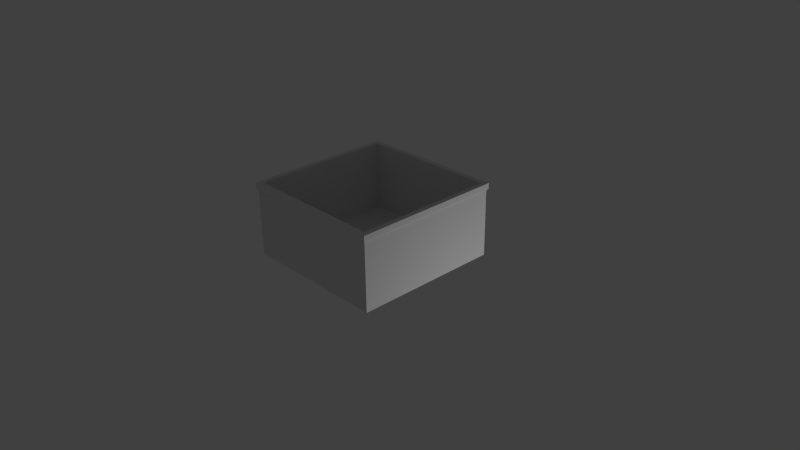 # Source: cage.blend  (saved by Blender 2.79.0; exported with 4.5.12 LTS)
import bpy
from mathutils import Matrix  # noqa: F401  (used for matrix-valued properties, if any)

bpy.ops.wm.read_factory_settings(use_empty=True)
scene = bpy.context.scene
scene.name = 'Scene'

# ---- collections
col_collection_1 = bpy.data.collections.new('Collection 1'); scene.collection.children.link(col_collection_1)

# ---- materials (node trees are filled in below, after node groups)
mat_cagematerial = bpy.data.materials.new('CageMaterial')
mat_cagematerial.alpha_threshold = 0.0
mat_cagematerial.use_transparent_shadow = False
mat_cagematerial.roughness = 0.5
mat_cagematerial.line_color = (0.0, 0.0, 0.0, 1.0)
mat_cageinner = bpy.data.materials.new('CageInner')
mat_cageinner.alpha_threshold = 0.0
mat_cageinner.use_transparent_shadow = False
mat_cageinner.roughness = 0.5

# ---- material node trees

# ---- world
world_world = bpy.data.worlds.new('World'); scene.world = world_world
world_world.color = (0.05088, 0.05088, 0.05088)
world_world.use_sun_shadow = False
world_world.sun_shadow_jitter_overblur = 0.0
world_world.cycles.sampling_method = 'NONE'
world_world.cycles.sample_map_resolution = 256

# ---- cameras
cam_camera = bpy.data.cameras.new('Camera')
cam_camera.clip_end = 100.0
cam_camera.lens = 35.0
cam_camera.sensor_width = 32.0
cam_camera.sensor_height = 18.0
cam_camera.ortho_scale = 7.314
cam_camera.dof.focus_distance = 0.0
cam_camera.dof.aperture_fstop = 128.0

# ---- lights
light_lamp = bpy.data.lights.new('Lamp', 'POINT')
light_lamp.transmission_factor = 0.0
light_lamp.cutoff_distance = 30.0
light_lamp.energy = 100.0
light_lamp.shadow_buffer_clip_start = 1.001
light_lamp.shadow_soft_size = 0.1
light_lamp.shadow_maximum_resolution = 0.006
light_lamp.use_absolute_resolution = True
light_lamp.cycles.use_multiple_importance_sampling = False

# ---- meshes
me_cube = bpy.data.meshes.new('Cube')
me_cube.from_pydata([(1.02, 1.02, 1.0), (1.0, 1.0, -5.96e-08), (-1.0, 1.0, 1.192e-07), (-1.02, 1.02, 1.0), (1.02, -1.02, 1.0), (1.0, -1.0, -4.768e-07), (-1.0, -1.0, 4.172e-07), (-1.02, -1.02, 1.0), (0.95, 0.95, 1.0), (-0.95, 0.95, 1.0), (0.95, -0.95, 1.0), (-0.95, -0.95, 1.0), (0.95, 0.95, 0.05), (-0.95, 0.95, 0.05), (0.95, -0.95, 0.05), (-0.95, -0.95, 0.05), (0.95, 0.95, -5.96e-08), (-0.95, 0.95, 1.192e-07), (0.95, -0.95, -5.364e-07), (-0.95, -0.95, 4.172e-07), (1.0, 1.0, 0.9), (-1.0, 1.0, 0.9), (1.0, -1.0, 0.9), (-1.0, -1.0, 0.9), (-1.02, 1.02, 0.925), (-1.02, -1.02, 0.925), (1.02, 1.02, 0.925), (1.02, -1.02, 0.925), (0.5739, 0.06687, 0.7667)], [], [(20, 1, 2, 21), (22, 23, 6, 5), (20, 22, 5, 1), (6, 2, 17, 19), (24, 25, 7, 3), (4, 0, 8, 10), (11, 10, 14, 15), (7, 4, 10, 11), (3, 7, 11, 9), (0, 3, 9, 8), (14, 12, 13, 15), (10, 8, 12, 14), (9, 11, 15, 13), (8, 9, 13, 12), (16, 18, 19, 17), (1, 5, 18, 16), (2, 1, 16, 17), (5, 6, 19, 18), (2, 6, 23, 21), (26, 27, 22, 20), (27, 25, 23, 22), (26, 20, 21, 24), (0, 26, 24, 3), (4, 7, 25, 27), (0, 4, 27, 26), (21, 23, 25, 24)])
_uv = me_cube.uv_layers.new(name='UVMap')
_uv.uv.foreach_set('vector', [0.0, 0.0, 1.0, 0.0, 1.0, 1.0, 0.0, 1.0, 0.8912, 0.3311, 0.008824, 0.3311, 0.008823, 2.235e-08, 0.8912, -4.47e-08, 0.0, 0.0, 1.0, 0.0, 1.0, 1.0, 0.0, 1.0, 0.0, 0.0, 1.0, 0.0, 1.0, 1.0, 0.0, 1.0, 0.0, 0.0, 1.0, 0.0, 1.0, 1.0, 0.0, 1.0, 0.0, 0.0, 1.0, 0.0, 1.0, 1.0, 0.0, 1.0, 0.8691, 0.375, 0.03088, 0.375, 0.03088, 0.02344, 0.8691, 0.02344, 0.9529, 1.0, 0.9529, 0.25, 1.0, 0.2757, 1.0, 0.9743, 0.0, 0.0, 1.0, 0.0, 1.0, 1.0, 0.0, 1.0, 0.0, 0.0, 1.0, 0.0, 1.0, 1.0, 0.0, 1.0, 0.0, 1.0, 5.96e-08, 0.5, 0.5, 0.5, 0.5, 1.0, 0.0, 0.0, 1.0, 0.0, 1.0, 1.0, 0.0, 1.0, 0.0, 0.0, 1.0, 0.0, 1.0, 1.0, 0.0, 1.0, 0.0, 0.0, 1.0, 0.0, 1.0, 1.0, 0.0, 1.0, 0.0, 0.0, 1.0, 0.0, 1.0, 1.0, 0.0, 1.0, 0.0, 0.0, 1.0, 0.0, 1.0, 1.0, 0.0, 1.0, 0.0, 0.0, 1.0, 0.0, 1.0, 1.0, 0.0, 1.0, 0.0, 0.0, 1.0, 0.0, 1.0, 1.0, 0.0, 1.0, 0.0, 0.0, 1.0, 0.0, 1.0, 1.0, 0.0, 1.0, 0.0, 0.0, 1.0, 0.0, 1.0, 1.0, 0.0, 1.0, 0.9, 0.3369, 0.0, 0.3369, 0.008824, 0.3311, 0.8912, 0.3311, 0.0, 0.0, 1.0, 0.0, 1.0, 1.0, 0.0, 1.0, 0.0, 0.0, 1.0, 0.0, 1.0, 1.0, 0.0, 1.0, 0.9, 0.375, 5.364e-08, 0.375, 0.0, 0.3369, 0.9, 0.3369, 0.0, 0.0, 1.0, 0.0, 1.0, 1.0, 0.0, 1.0, 0.0, 0.0, 1.0, 0.0, 1.0, 1.0, 0.0, 1.0])
me_cube.materials.append(mat_cagematerial)
me_cube.materials.append(mat_cageinner)
me_cube.use_remesh_preserve_volume = False
me_cube.use_remesh_preserve_attributes = False
me_cube.use_mirror_vertex_groups = False
me_cube.update()

# ---- objects
ob_cube = bpy.data.objects.new('Cube', me_cube)
ob_lamp = bpy.data.objects.new('Lamp', light_lamp)
ob_camera = bpy.data.objects.new('Camera', cam_camera)

# ---- transforms, parenting, visibility, modifiers, constraints
ob_cube.location = (0.0, 0.0, 0.0)
ob_cube.lock_rotations_4d = False
ob_cube.empty_display_type = 'ARROWS'
ob_cube.lineart.crease_threshold = 0.0
ob_lamp.location = (4.076, 1.005, -0.8609)
ob_lamp.rotation_euler = (0.6503, 0.05522, 1.866)
ob_lamp.lock_rotations_4d = False
ob_lamp.empty_display_type = 'ARROWS'
ob_lamp.color = (0.0, 0.0, 0.0, 0.0)
ob_lamp.lineart.crease_threshold = 0.0
ob_camera.location = (7.481, -6.508, 5.344)
ob_camera.rotation_euler = (1.109, 0.01082, 0.8149)
ob_camera.lock_rotations_4d = False
ob_camera.empty_display_type = 'ARROWS'
ob_camera.color = (0.0, 0.0, 0.0, 0.0)
ob_camera.display_type = 'WIRE'
ob_camera.lineart.crease_threshold = 0.0

# ---- collection membership
col_collection_1.objects.link(ob_cube)
col_collection_1.objects.link(ob_lamp)
col_collection_1.objects.link(ob_camera)

# ---- scene / render settings (as saved in the file)
scene.camera = ob_camera
scene.frame_start = 1; scene.frame_end = 250; scene.frame_set(1)
scene.render.engine = 'BLENDER_EEVEE_NEXT'
scene.render.resolution_percentage = 50
scene.render.dither_intensity = 0.0
scene.cycles.use_denoising = False
scene.cycles.samples = 10
scene.cycles.sampling_pattern = 'TABULATED_SOBOL'
scene.cycles.light_sampling_threshold = 0.0
scene.cycles.use_adaptive_sampling = False
scene.cycles.use_light_tree = False
scene.cycles.blur_glossy = 0.0
scene.cycles.pixel_filter_type = 'GAUSSIAN'
scene.cycles.sample_clamp_indirect = 0.0
scene.view_settings.view_transform = 'Standard'
bpy.context.view_layer.update()

